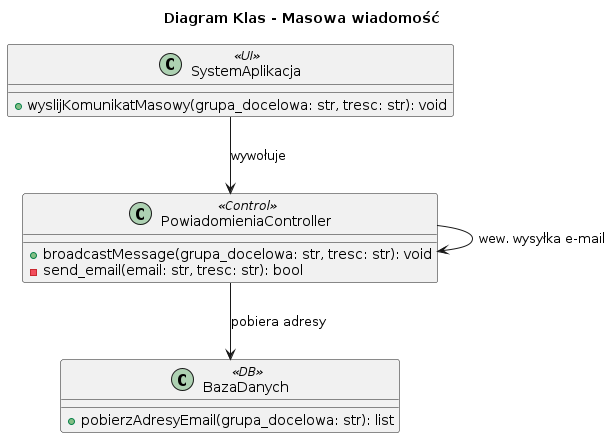

The diagram above was rendered by PlantUML. Its source (embedded in the PNG):
@startuml
title Diagram Klas - Masowa wiadomość

class SystemAplikacja <<UI>> {
    + wyslijKomunikatMasowy(grupa_docelowa: str, tresc: str): void
}

class PowiadomieniaController <<Control>> {
    + broadcastMessage(grupa_docelowa: str, tresc: str): void
    - send_email(email: str, tresc: str): bool
}

class BazaDanych <<DB>> {
    + pobierzAdresyEmail(grupa_docelowa: str): list
}

SystemAplikacja --> PowiadomieniaController : wywołuje
PowiadomieniaController --> BazaDanych : pobiera adresy
PowiadomieniaController --> PowiadomieniaController : wew. wysyłka e-mail
@enduml